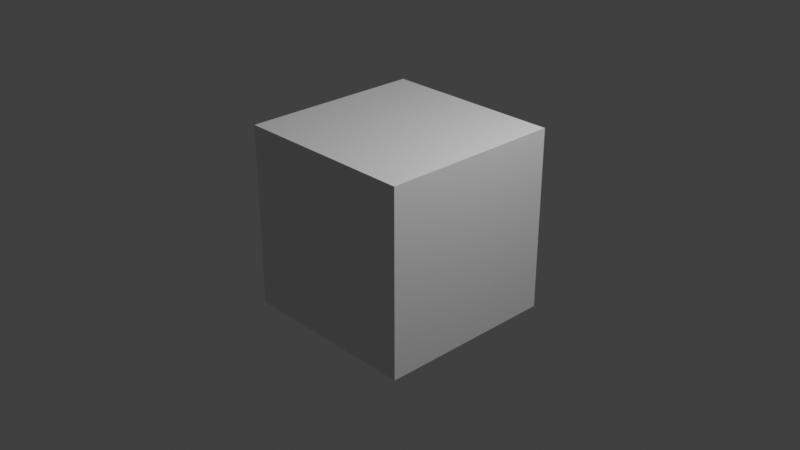 # Source: forGif.blend  (saved by Blender 2.82.7; exported with 4.5.12 LTS)
import bpy
from mathutils import Matrix  # noqa: F401  (used for matrix-valued properties, if any)

bpy.ops.wm.read_factory_settings(use_empty=True)
scene = bpy.context.scene
scene.name = 'Scene'

# ---- collections
col_collection = bpy.data.collections.new('Collection'); scene.collection.children.link(col_collection)

# ---- materials (node trees are filled in below, after node groups)
mat_material = bpy.data.materials.new('Material')
mat_material.alpha_threshold = 0.0
mat_material.use_transparent_shadow = False
mat_material.line_color = (0.0, 0.0, 0.0, 1.0)

# ---- material node trees
mat_material.use_nodes = True; mat_material.node_tree.nodes.clear()
_N = mat_material.node_tree.nodes; _L = mat_material.node_tree.links
n0 = _N.new('ShaderNodeOutputMaterial'); n0.name = 'Material Output'; n0.location = (300, 300)
n1 = _N.new('ShaderNodeBsdfPrincipled'); n1.name = 'Principled BSDF'; n1.location = (10, 300)
n1.distribution = 'GGX'
n1.subsurface_method = 'BURLEY'
n1.inputs[2].default_value = 0.4
n1.inputs[3].default_value = 1.45
n1.inputs[27].default_value = (0.0, 0.0, 0.0, 1.0)
n1.inputs[28].default_value = 1.0
_L.new(n1.outputs[0], n0.inputs[0])
n0.is_active_output = True

# ---- world
world_world = bpy.data.worlds.new('World'); scene.world = world_world
world_world.use_nodes = True; world_world.node_tree.nodes.clear()
_N = world_world.node_tree.nodes; _L = world_world.node_tree.links
n0 = _N.new('ShaderNodeOutputWorld'); n0.name = 'World Output'; n0.location = (300, 300)
n1 = _N.new('ShaderNodeBackground'); n1.name = 'Background'; n1.location = (10, 300)
n1.inputs[0].default_value = (0.05088, 0.05088, 0.05088, 1.0)
_L.new(n1.outputs[0], n0.inputs[0])
n0.is_active_output = True
world_world.color = (0.05088, 0.05088, 0.05088)
world_world.use_sun_shadow = False
world_world.sun_shadow_jitter_overblur = 0.0

# ---- cameras
cam_camera = bpy.data.cameras.new('Camera')
cam_camera.clip_end = 100.0
cam_camera.ortho_scale = 7.314

# ---- lights
light_light = bpy.data.lights.new('Light', 'POINT')
light_light.transmission_factor = 0.0
light_light.energy = 1000.0
light_light.shadow_soft_size = 0.1
light_light.shadow_maximum_resolution = 0.006
light_light.use_absolute_resolution = True

# ---- meshes
me_cube = bpy.data.meshes.new('Cube')
me_cube.from_pydata([(1.0, 1.0, 1.0), (1.0, 1.0, -1.0), (1.0, -1.0, 1.0), (1.0, -1.0, -1.0), (-1.0, 1.0, 1.0), (-1.0, 1.0, -1.0), (-1.0, -1.0, 1.0), (-1.0, -1.0, -1.0)], [], [(0, 4, 6, 2), (3, 2, 6, 7), (7, 6, 4, 5), (5, 1, 3, 7), (1, 0, 2, 3), (5, 4, 0, 1)])
_uv = me_cube.uv_layers.new(name='UVMap')
_uv.uv.foreach_set('vector', [0.625, 0.5, 0.875, 0.5, 0.875, 0.75, 0.625, 0.75, 0.375, 0.75, 0.625, 0.75, 0.625, 1.0, 0.375, 1.0, 0.375, 0.0, 0.625, 0.0, 0.625, 0.25, 0.375, 0.25, 0.125, 0.5, 0.375, 0.5, 0.375, 0.75, 0.125, 0.75, 0.375, 0.5, 0.625, 0.5, 0.625, 0.75, 0.375, 0.75, 0.375, 0.25, 0.625, 0.25, 0.625, 0.5, 0.375, 0.5])
me_cube.materials.append(mat_material)
me_cube.use_remesh_preserve_volume = False
me_cube.use_remesh_preserve_attributes = False
me_cube.use_mirror_vertex_groups = False
me_cube.update()

# ---- objects
ob_cube = bpy.data.objects.new('Cube', me_cube)
ob_light = bpy.data.objects.new('Light', light_light)
ob_camera = bpy.data.objects.new('Camera', cam_camera)

# ---- transforms, parenting, visibility, modifiers, constraints
ob_cube.location = (0.0, 0.0, 0.0)
ob_cube.lock_rotations_4d = False
ob_cube.empty_display_type = 'ARROWS'
ob_cube.lineart.crease_threshold = 0.0
ob_light.location = (4.076, 1.005, 5.904)
ob_light.rotation_euler = (0.6503, 0.05522, 1.866)
ob_light.lock_rotations_4d = False
ob_light.empty_display_type = 'ARROWS'
ob_light.color = (0.0, 0.0, 0.0, 0.0)
ob_light.lineart.crease_threshold = 0.0
ob_camera.location = (7.359, -6.926, 4.958)
ob_camera.rotation_euler = (1.109, 0.0, 0.8149)
ob_camera.lock_rotations_4d = False
ob_camera.empty_display_type = 'ARROWS'
ob_camera.color = (0.0, 0.0, 0.0, 0.0)
ob_camera.display_type = 'WIRE'
ob_camera.lineart.crease_threshold = 0.0

# ---- collection membership
col_collection.objects.link(ob_cube)
col_collection.objects.link(ob_light)
col_collection.objects.link(ob_camera)

# ---- scene / render settings (as saved in the file)
scene.camera = ob_camera
scene.frame_start = 1; scene.frame_end = 120; scene.frame_set(45)
scene.render.engine = 'BLENDER_EEVEE_NEXT'
scene.render.image_settings.file_format = 'FFMPEG'
scene.render.image_settings.color_mode = 'RGB'
scene.cycles.use_denoising = False
scene.cycles.samples = 128
scene.cycles.sampling_pattern = 'TABULATED_SOBOL'
scene.cycles.use_adaptive_sampling = False
scene.cycles.use_light_tree = False
scene.view_settings.view_transform = 'Standard'
bpy.context.view_layer.update()
